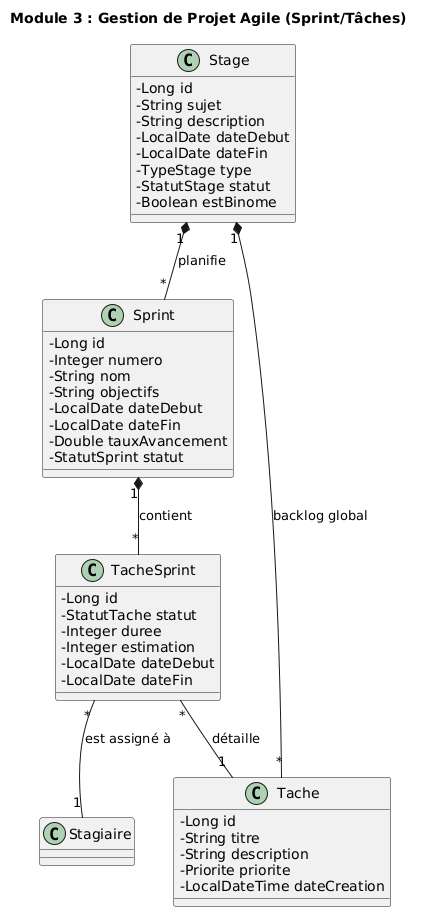

The diagram above was rendered by PlantUML. Its source (embedded in the PNG):
@startuml
title Module 3 : Gestion de Projet Agile (Sprint/Tâches)
skinparam classAttributeIconSize 0

class Stage {
    -Long id
    -String sujet
    -String description
    -LocalDate dateDebut
    -LocalDate dateFin
    -TypeStage type
    -StatutStage statut
    -Boolean estBinome
}

class Sprint {
    -Long id
    -Integer numero
    -String nom
    -String objectifs
    -LocalDate dateDebut
    -LocalDate dateFin
    -Double tauxAvancement
    -StatutSprint statut
}

class Tache {
    -Long id
    -String titre
    -String description
    -Priorite priorite
    -LocalDateTime dateCreation
}

class TacheSprint {
    -Long id
    -StatutTache statut
    -Integer duree
    -Integer estimation
    -LocalDate dateDebut
    -LocalDate dateFin
}

Stage "1" *-- "*" Sprint : planifie
Stage "1" *-- "*" Tache : backlog global
Sprint "1" *-- "*" TacheSprint : contient
TacheSprint "*" -- "1" Tache : détaille
TacheSprint "*" -- "1" Stagiaire : est assigné à
@enduml